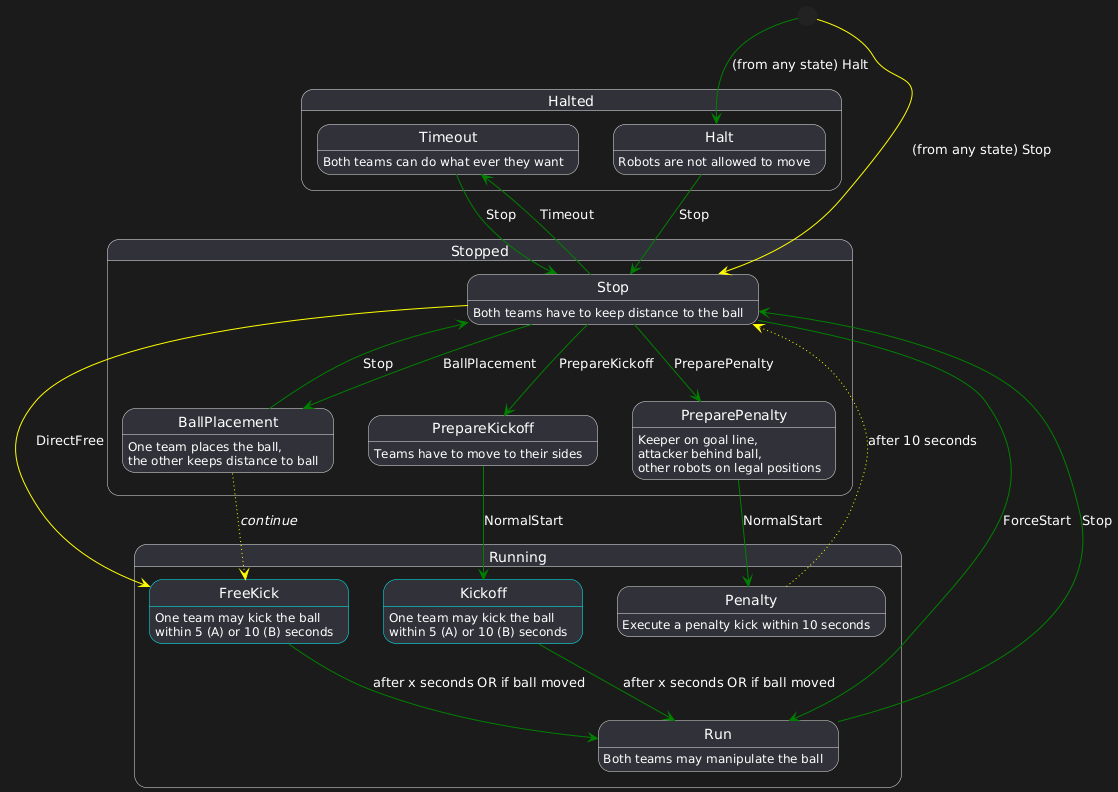

The diagram above was rendered by PlantUML. Its source (embedded in the PNG):
@startuml
hide empty description

'Legend
' - Yellow filled line : New transition from original document
' - Yellow dotted line : transition not implemented
' - Green line : implemented
' - Aqua outline : dynamic state
' - White : todo

'Notes
' New transitions are interpreted directly
' from the game controller league software
'
' The (human) referee can choose to transition 
' to the Stop state during any state.


[*] -[#green]-> Halt : (from any state) Halt
[*] -[#yellow]-> Stop : (from any state) Stop

state Halted {
    state Halt : Robots are not allowed to move
    Halt -[#green]-> Stop : Stop
    state Timeout : Both teams can do what ever they want
    Timeout -[#green]-> Stop : Stop
}

state Stopped {
    state Stop : Both teams have to keep distance to the ball
    Stop -[#green]-> PrepareKickoff : PrepareKickoff
    Stop -[#green]-> PreparePenalty : PreparePenalty
    Stop -[#green]-> BallPlacement : BallPlacement
    Stop -[#green]-> Timeout : Timeout
    Stop -[#green]-> Run : ForceStart
    Stop -[#yellow]-> FreeKick : DirectFree
  
    state BallPlacement : One team places the ball, \nthe other keeps distance to ball
    BallPlacement -[#green]-> Stop : Stop
    
    'this is a phantom transition
    'in reality, referee sends "Stop" after a successful ball placement
    BallPlacement -[dotted,#yellow]-> FreeKick : //continue//
   
    state PrepareKickoff : Teams have to move to their sides
    PrepareKickoff -[#green]-> Kickoff : NormalStart
   
    state PreparePenalty : Keeper on goal line, \nattacker behind ball, \nother robots on legal positions
    PreparePenalty -[#green]-> Penalty : NormalStart
}

state Running {
    state Kickoff ##aqua : One team may kick the ball \nwithin 5 (A) or 10 (B) seconds
    Kickoff -[#green]-> Run : after x seconds OR if ball moved
   
    state FreeKick ##aqua : One team may kick the ball \nwithin 5 (A) or 10 (B) seconds
    FreeKick -[#green]-> Run : after x seconds OR if ball moved
   
    state Penalty : Execute a penalty kick within 10 seconds
    
    'referee sends "Stop" when a penalty kick fails
    'on a possible goal, game is Halted anyway
    Penalty -[dotted,#yellow]-> Stop : after 10 seconds
   
    state Run : Both teams may manipulate the ball
    Run -[#green]-> Stop : Stop
}
@enduml